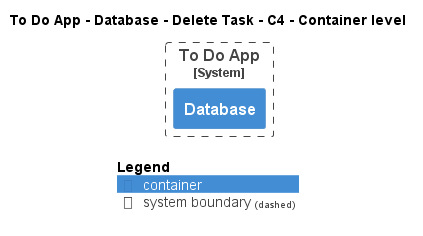

The diagram above was rendered by PlantUML. Its source (embedded in the PNG):
@startuml
!pragma layout smetana
!include ..\..\..\..\..\..\.c4s\C4_Container.puml

AddElementTag("state:new", $bgColor=green, $fontColor=#ffffff, $borderColor=green, $shadowing="False")
AddElementTag("state:changed", $bgColor=orange, $fontColor=#ffffff, $borderColor=orange, $shadowing="False")
AddElementTag("state:removed", $bgColor=red, $fontColor=#ffffff, $borderColor=red, $shadowing="False")

AddRelTag("state:new", $textColor=green, $lineColor=green)
AddRelTag("state:changed", $textColor=orange, $lineColor=orange)
AddRelTag("state:removed", $textColor=red, $lineColor=red)

SHOW_PERSON_PORTRAIT()
LAYOUT_TOP_DOWN()

skinparam linetype polyline

title To Do App - Database - Delete Task - C4 - Container level


System_Boundary(ToDoAppExample.SoftwareSystems.ToDoApp, "To Do App") {
    Container(ToDoAppExample.SoftwareSystems.ToDoApp.Containers.Database, "Database", "", "")
}



SHOW_LEGEND()
@enduml